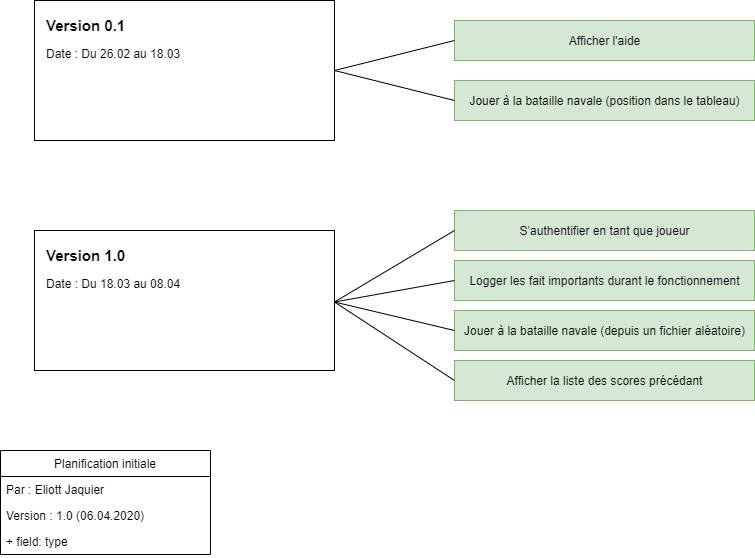

The diagram above was exported from draw.io. Its source (the exported page's mxGraphModel, read from the mxfile embedded in the PNG):
<mxGraphModel dx="1718" dy="894" grid="1" gridSize="10" guides="1" tooltips="1" connect="1" arrows="1" fold="1" page="1" pageScale="1" pageWidth="827" pageHeight="1169" math="0" shadow="0">
  <root>
    <mxCell id="0" />
    <mxCell id="1" parent="0" />
    <mxCell id="RTkQpm58EJI0zt9dyof4-22" value="Jouer à la bataille navale (position dans le tableau)" style="html=1;align=center;fillColor=#d5e8d4;strokeColor=#82b366;" parent="1" vertex="1">
      <mxGeometry x="474" y="150" width="300" height="40" as="geometry" />
    </mxCell>
    <mxCell id="RTkQpm58EJI0zt9dyof4-23" value="Afficher l'aide" style="html=1;align=center;fillColor=#d5e8d4;strokeColor=#82b366;" parent="1" vertex="1">
      <mxGeometry x="474" y="90" width="300" height="40" as="geometry" />
    </mxCell>
    <mxCell id="RTkQpm58EJI0zt9dyof4-26" value="" style="group" parent="1" vertex="1" connectable="0">
      <mxGeometry x="54" y="70" width="350" height="140" as="geometry" />
    </mxCell>
    <mxCell id="RTkQpm58EJI0zt9dyof4-21" value="" style="group" parent="RTkQpm58EJI0zt9dyof4-26" vertex="1" connectable="0">
      <mxGeometry width="350" height="140" as="geometry" />
    </mxCell>
    <mxCell id="RTkQpm58EJI0zt9dyof4-19" value="" style="rounded=0;whiteSpace=wrap;html=1;align=center;" parent="RTkQpm58EJI0zt9dyof4-21" vertex="1">
      <mxGeometry width="300" height="140" as="geometry" />
    </mxCell>
    <mxCell id="RTkQpm58EJI0zt9dyof4-14" value="Date : Du 26.02 au 18.03&amp;nbsp;" style="text;html=1;" parent="RTkQpm58EJI0zt9dyof4-21" vertex="1">
      <mxGeometry x="10" y="40" width="290" height="42" as="geometry" />
    </mxCell>
    <mxCell id="RTkQpm58EJI0zt9dyof4-25" value="&lt;b&gt;&lt;font style=&quot;font-size: 15px&quot;&gt;Version 0.1&lt;/font&gt;&lt;/b&gt;" style="text;html=1;" parent="RTkQpm58EJI0zt9dyof4-21" vertex="1">
      <mxGeometry x="10" y="10" width="290" height="42" as="geometry" />
    </mxCell>
    <mxCell id="RTkQpm58EJI0zt9dyof4-32" value="" style="endArrow=none;html=1;exitX=1;exitY=0;exitDx=0;exitDy=0;entryX=0;entryY=0.5;entryDx=0;entryDy=0;" parent="1" target="RTkQpm58EJI0zt9dyof4-22" edge="1">
      <mxGeometry width="50" height="50" relative="1" as="geometry">
        <mxPoint x="354" y="140" as="sourcePoint" />
        <mxPoint x="440" y="20" as="targetPoint" />
      </mxGeometry>
    </mxCell>
    <mxCell id="RTkQpm58EJI0zt9dyof4-33" value="" style="endArrow=none;html=1;exitX=1;exitY=0;exitDx=0;exitDy=0;entryX=0;entryY=0.5;entryDx=0;entryDy=0;" parent="1" target="RTkQpm58EJI0zt9dyof4-23" edge="1">
      <mxGeometry width="50" height="50" relative="1" as="geometry">
        <mxPoint x="354" y="140" as="sourcePoint" />
        <mxPoint x="440" y="20" as="targetPoint" />
      </mxGeometry>
    </mxCell>
    <mxCell id="RTkQpm58EJI0zt9dyof4-35" value="S’authentifier en tant que joueur" style="html=1;align=center;fillColor=#d5e8d4;strokeColor=#82b366;" parent="1" vertex="1">
      <mxGeometry x="474" y="280" width="300" height="40" as="geometry" />
    </mxCell>
    <mxCell id="RTkQpm58EJI0zt9dyof4-36" value="Logger les fait importants durant le fonctionnement" style="html=1;align=center;fillColor=#d5e8d4;strokeColor=#82b366;" parent="1" vertex="1">
      <mxGeometry x="474" y="330" width="300" height="40" as="geometry" />
    </mxCell>
    <mxCell id="RTkQpm58EJI0zt9dyof4-37" value="Jouer à la bataille navale (depuis un fichier aléatoire)" style="html=1;align=center;fillColor=#d5e8d4;strokeColor=#82b366;" parent="1" vertex="1">
      <mxGeometry x="474" y="380" width="300" height="40" as="geometry" />
    </mxCell>
    <mxCell id="RTkQpm58EJI0zt9dyof4-38" value="" style="group" parent="1" vertex="1" connectable="0">
      <mxGeometry x="54" y="300" width="350" height="140" as="geometry" />
    </mxCell>
    <mxCell id="RTkQpm58EJI0zt9dyof4-39" value="" style="group" parent="RTkQpm58EJI0zt9dyof4-38" vertex="1" connectable="0">
      <mxGeometry width="350" height="140" as="geometry" />
    </mxCell>
    <mxCell id="RTkQpm58EJI0zt9dyof4-40" value="" style="rounded=0;whiteSpace=wrap;html=1;align=center;" parent="RTkQpm58EJI0zt9dyof4-39" vertex="1">
      <mxGeometry width="300" height="140" as="geometry" />
    </mxCell>
    <mxCell id="RTkQpm58EJI0zt9dyof4-41" value="Date : Du 18.03 au 08.04" style="text;html=1;" parent="RTkQpm58EJI0zt9dyof4-39" vertex="1">
      <mxGeometry x="10" y="40" width="290" height="42" as="geometry" />
    </mxCell>
    <mxCell id="RTkQpm58EJI0zt9dyof4-44" value="&lt;b&gt;&lt;font style=&quot;font-size: 15px&quot;&gt;Version 1.0&lt;/font&gt;&lt;/b&gt;" style="text;html=1;" parent="RTkQpm58EJI0zt9dyof4-39" vertex="1">
      <mxGeometry x="10" y="10" width="290" height="30" as="geometry" />
    </mxCell>
    <mxCell id="RTkQpm58EJI0zt9dyof4-45" value="" style="endArrow=none;html=1;entryX=0;entryY=0.5;entryDx=0;entryDy=0;exitX=1;exitY=0.75;exitDx=0;exitDy=0;" parent="1" source="RTkQpm58EJI0zt9dyof4-41" target="RTkQpm58EJI0zt9dyof4-35" edge="1">
      <mxGeometry width="50" height="50" relative="1" as="geometry">
        <mxPoint x="354" y="360" as="sourcePoint" />
        <mxPoint x="440" y="260" as="targetPoint" />
      </mxGeometry>
    </mxCell>
    <mxCell id="RTkQpm58EJI0zt9dyof4-46" value="" style="endArrow=none;html=1;exitX=1;exitY=0.75;exitDx=0;exitDy=0;entryX=0;entryY=0.5;entryDx=0;entryDy=0;" parent="1" source="RTkQpm58EJI0zt9dyof4-41" target="RTkQpm58EJI0zt9dyof4-36" edge="1">
      <mxGeometry width="50" height="50" relative="1" as="geometry">
        <mxPoint x="354" y="350" as="sourcePoint" />
        <mxPoint x="440" y="260" as="targetPoint" />
      </mxGeometry>
    </mxCell>
    <mxCell id="RTkQpm58EJI0zt9dyof4-47" value="" style="endArrow=none;html=1;exitX=1;exitY=0.75;exitDx=0;exitDy=0;entryX=0;entryY=0.5;entryDx=0;entryDy=0;" parent="1" source="RTkQpm58EJI0zt9dyof4-41" target="RTkQpm58EJI0zt9dyof4-37" edge="1">
      <mxGeometry width="50" height="50" relative="1" as="geometry">
        <mxPoint x="354" y="350" as="sourcePoint" />
        <mxPoint x="484" y="360" as="targetPoint" />
      </mxGeometry>
    </mxCell>
    <mxCell id="tIt-Eo5tGrwgceZQzu5M-1" value="Afficher la liste des scores précédant" style="html=1;align=center;fillColor=#d5e8d4;strokeColor=#82b366;" vertex="1" parent="1">
      <mxGeometry x="474" y="430" width="300" height="40" as="geometry" />
    </mxCell>
    <mxCell id="tIt-Eo5tGrwgceZQzu5M-3" value="" style="endArrow=none;html=1;entryX=1;entryY=0.75;entryDx=0;entryDy=0;exitX=0;exitY=0.5;exitDx=0;exitDy=0;" edge="1" parent="1" source="tIt-Eo5tGrwgceZQzu5M-1" target="RTkQpm58EJI0zt9dyof4-41">
      <mxGeometry width="50" height="50" relative="1" as="geometry">
        <mxPoint x="260" y="400" as="sourcePoint" />
        <mxPoint x="310" y="350" as="targetPoint" />
      </mxGeometry>
    </mxCell>
    <mxCell id="tIt-Eo5tGrwgceZQzu5M-6" value="Planification initiale" style="swimlane;fontStyle=0;childLayout=stackLayout;horizontal=1;startSize=26;fillColor=none;horizontalStack=0;resizeParent=1;resizeParentMax=0;resizeLast=0;collapsible=1;marginBottom=0;" vertex="1" parent="1">
      <mxGeometry x="20" y="520" width="210" height="104" as="geometry" />
    </mxCell>
    <mxCell id="tIt-Eo5tGrwgceZQzu5M-7" value="Par : Eliott Jaquier" style="text;strokeColor=none;fillColor=none;align=left;verticalAlign=top;spacingLeft=4;spacingRight=4;overflow=hidden;rotatable=0;points=[[0,0.5],[1,0.5]];portConstraint=eastwest;" vertex="1" parent="tIt-Eo5tGrwgceZQzu5M-6">
      <mxGeometry y="26" width="210" height="26" as="geometry" />
    </mxCell>
    <mxCell id="tIt-Eo5tGrwgceZQzu5M-8" value="Version : 1.0 (06.04.2020)" style="text;strokeColor=none;fillColor=none;align=left;verticalAlign=top;spacingLeft=4;spacingRight=4;overflow=hidden;rotatable=0;points=[[0,0.5],[1,0.5]];portConstraint=eastwest;" vertex="1" parent="tIt-Eo5tGrwgceZQzu5M-6">
      <mxGeometry y="52" width="210" height="26" as="geometry" />
    </mxCell>
    <mxCell id="tIt-Eo5tGrwgceZQzu5M-9" value="+ field: type" style="text;strokeColor=none;fillColor=none;align=left;verticalAlign=top;spacingLeft=4;spacingRight=4;overflow=hidden;rotatable=0;points=[[0,0.5],[1,0.5]];portConstraint=eastwest;" vertex="1" parent="tIt-Eo5tGrwgceZQzu5M-6">
      <mxGeometry y="78" width="210" height="26" as="geometry" />
    </mxCell>
  </root>
</mxGraphModel>